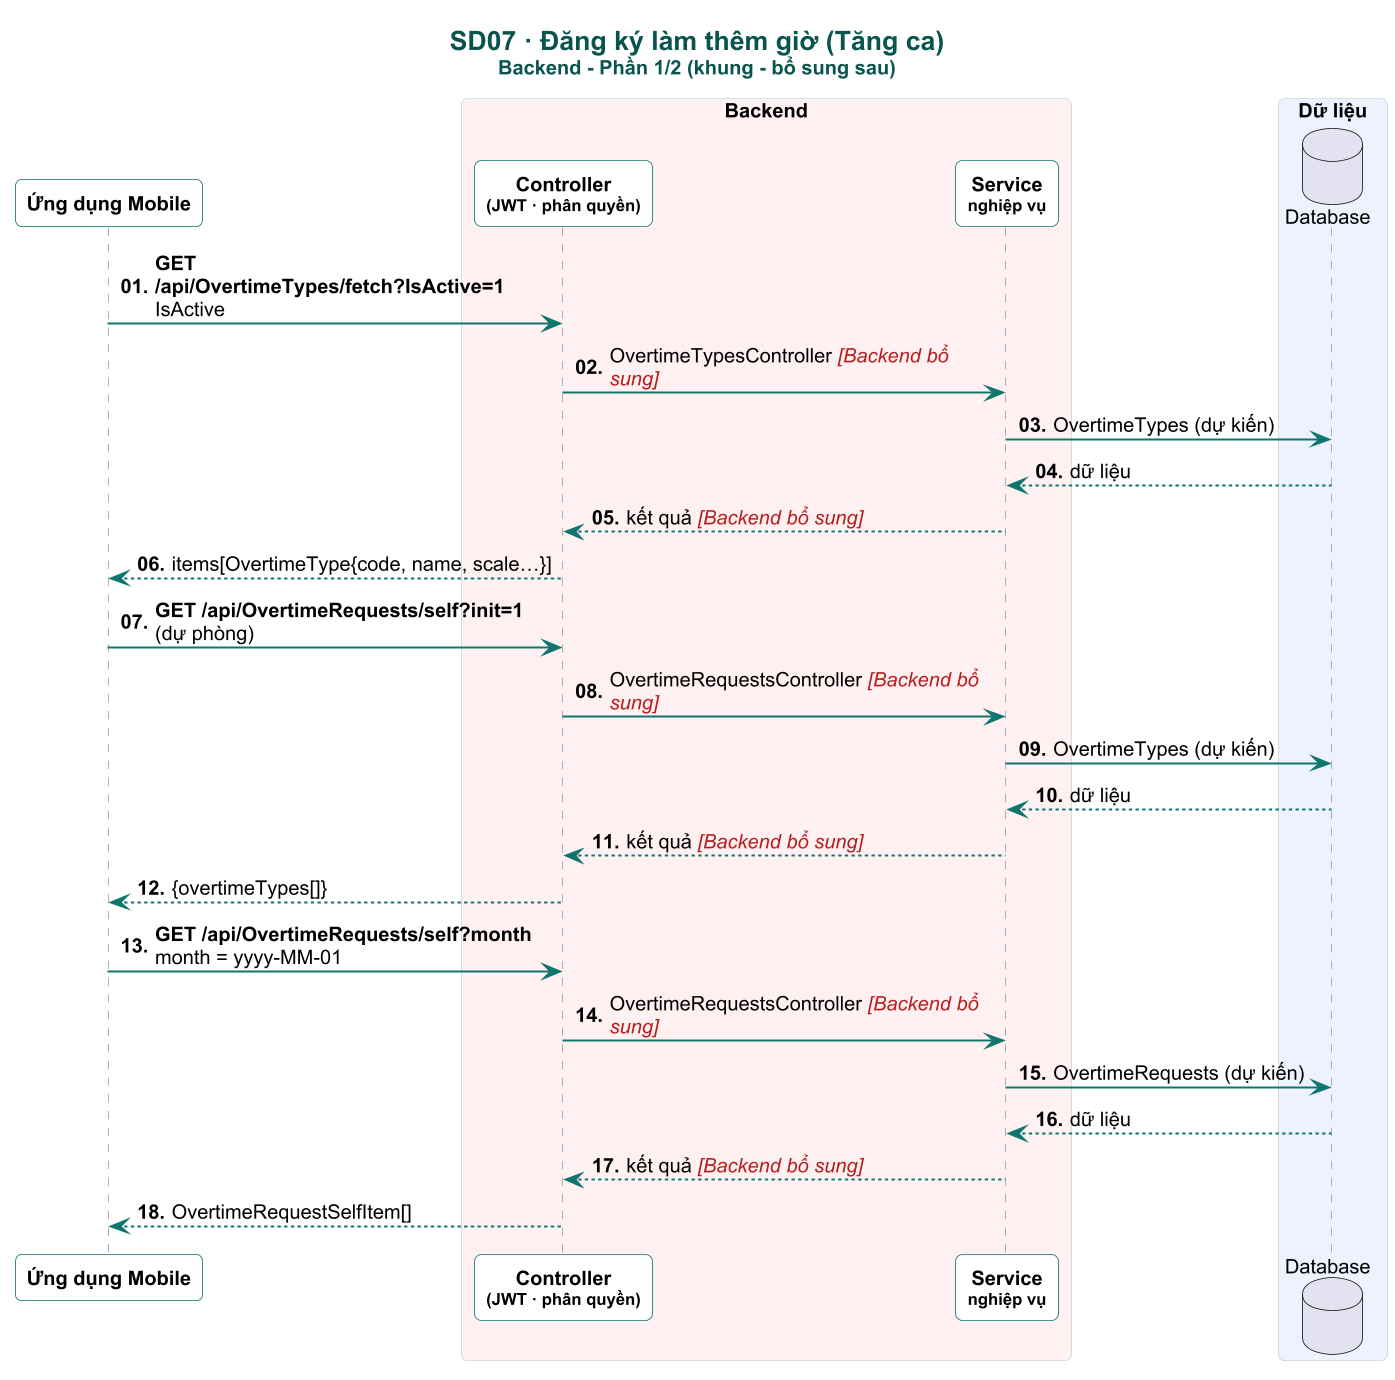

The diagram above was rendered by PlantUML. Its source (embedded in the PNG):
@startuml

skinparam dpi 160
skinparam defaultFontName Arial
skinparam defaultFontSize 12
skinparam shadowing false
skinparam roundCorner 8
skinparam maxMessageSize 230
skinparam sequenceMessageAlign left
skinparam responseMessageBelowArrow true
skinparam ParticipantPadding 4
skinparam BoxPadding 4
skinparam titleFontSize 16
skinparam titleFontStyle bold
skinparam titleFontColor #0A544E
skinparam sequence {
  ArrowColor #0F766E
  ArrowThickness 1.2
  LifeLineBorderColor #94A3B8
  LifeLineBackgroundColor #CCFBF1
  ParticipantBorderColor #0F766E
  ParticipantBackgroundColor #FFFFFF
  ParticipantFontStyle bold
  ActorBorderColor #0F766E
  ActorBackgroundColor #FFF8EC
  BoxBorderColor #CBD5E1
  GroupBorderColor #B45309
  GroupBackgroundColor #FFFBEB
  GroupHeaderFontColor #92400E
  DividerBackgroundColor #F0FDFA
  DividerBorderColor #0F766E
  ReferenceBackgroundColor #F8FAFC
}
skinparam note {
  BackgroundColor #FFF8EC
  BorderColor #F59E0B
  FontSize 11
}

autonumber "<b>00."
title SD07 · Đăng ký làm thêm giờ (Tăng ca)\n<size:12>Backend - Phần 1/2 (khung - bổ sung sau)</size>
participant "Ứng dụng Mobile" as APP
box "Backend" #FFF1F2
participant "Controller\n<size:10>(JWT · phân quyền)</size>" as CTL
participant "Service\n<size:10>nghiệp vụ</size>" as SVC
end box
box "Dữ liệu" #EEF2FF
database "Database" as DB
end box

hide unlinked
APP -> CTL : <b>GET /api/OvertimeTypes/fetch?IsActive=1</b>\nIsActive
CTL -> SVC : OvertimeTypesController <color:#B91C1C><i>[Backend bổ sung]</i></color>
SVC -> DB : OvertimeTypes (dự kiến)
DB --> SVC : dữ liệu
SVC --> CTL : kết quả <color:#B91C1C><i>[Backend bổ sung]</i></color>
CTL --> APP : items[OvertimeType{code, name, scale…}]
APP -> CTL : <b>GET /api/OvertimeRequests/self?init=1</b>\n(dự phòng)
CTL -> SVC : OvertimeRequestsController <color:#B91C1C><i>[Backend bổ sung]</i></color>
SVC -> DB : OvertimeTypes (dự kiến)
DB --> SVC : dữ liệu
SVC --> CTL : kết quả <color:#B91C1C><i>[Backend bổ sung]</i></color>
CTL --> APP : {overtimeTypes[]}
APP -> CTL : <b>GET /api/OvertimeRequests/self?month</b>\nmonth = yyyy-MM-01
CTL -> SVC : OvertimeRequestsController <color:#B91C1C><i>[Backend bổ sung]</i></color>
SVC -> DB : OvertimeRequests (dự kiến)
DB --> SVC : dữ liệu
SVC --> CTL : kết quả <color:#B91C1C><i>[Backend bổ sung]</i></color>
CTL --> APP : OvertimeRequestSelfItem[]
@enduml